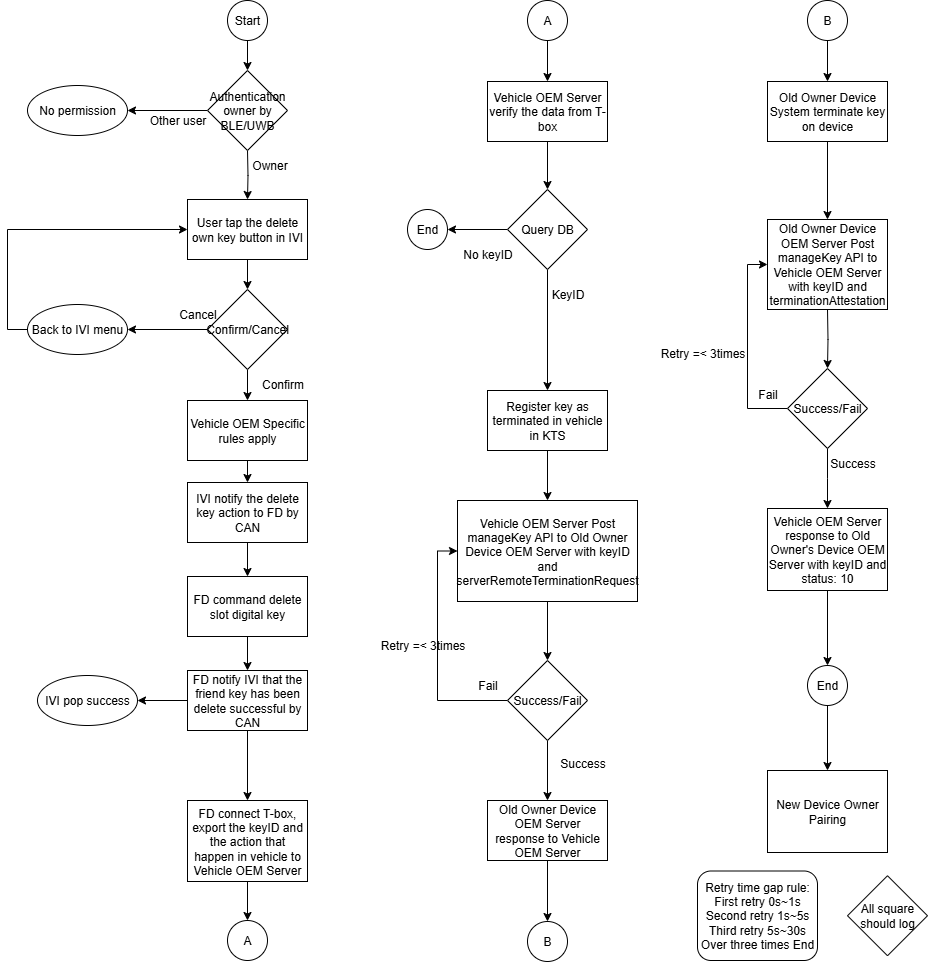

The diagram above was exported from draw.io. Its source (the exported page's mxGraphModel, read from the mxfile embedded in the PNG):
<mxGraphModel dx="1244" dy="699" grid="1" gridSize="10" guides="1" tooltips="1" connect="1" arrows="1" fold="1" page="1" pageScale="1" pageWidth="4681" pageHeight="3300" math="0" shadow="0">
  <root>
    <mxCell id="0" />
    <mxCell id="1" parent="0" />
    <mxCell id="FLXKye0i9nDffJYvZwaS-1" style="edgeStyle=orthogonalEdgeStyle;rounded=0;orthogonalLoop=1;jettySize=auto;html=1;exitX=0.5;exitY=1;exitDx=0;exitDy=0;entryX=0.5;entryY=0;entryDx=0;entryDy=0;" edge="1" parent="1" source="FLXKye0i9nDffJYvZwaS-2">
      <mxGeometry relative="1" as="geometry">
        <mxPoint x="400" y="210" as="targetPoint" />
      </mxGeometry>
    </mxCell>
    <mxCell id="FLXKye0i9nDffJYvZwaS-2" value="Start" style="ellipse;whiteSpace=wrap;html=1;aspect=fixed;" vertex="1" parent="1">
      <mxGeometry x="380" y="140" width="40" height="40" as="geometry" />
    </mxCell>
    <mxCell id="FLXKye0i9nDffJYvZwaS-3" style="edgeStyle=orthogonalEdgeStyle;rounded=0;orthogonalLoop=1;jettySize=auto;html=1;exitX=0.5;exitY=1;exitDx=0;exitDy=0;" edge="1" parent="1" source="FLXKye0i9nDffJYvZwaS-4" target="FLXKye0i9nDffJYvZwaS-7">
      <mxGeometry relative="1" as="geometry" />
    </mxCell>
    <mxCell id="FLXKye0i9nDffJYvZwaS-4" value="User tap the delete own key button in IVI" style="rounded=0;whiteSpace=wrap;html=1;" vertex="1" parent="1">
      <mxGeometry x="340" y="339" width="120" height="60" as="geometry" />
    </mxCell>
    <mxCell id="FLXKye0i9nDffJYvZwaS-5" style="edgeStyle=orthogonalEdgeStyle;rounded=0;orthogonalLoop=1;jettySize=auto;html=1;exitX=0;exitY=0.5;exitDx=0;exitDy=0;entryX=1;entryY=0.5;entryDx=0;entryDy=0;" edge="1" parent="1" source="FLXKye0i9nDffJYvZwaS-7" target="FLXKye0i9nDffJYvZwaS-9">
      <mxGeometry relative="1" as="geometry" />
    </mxCell>
    <mxCell id="FLXKye0i9nDffJYvZwaS-77" style="edgeStyle=orthogonalEdgeStyle;rounded=0;orthogonalLoop=1;jettySize=auto;html=1;exitX=0.5;exitY=1;exitDx=0;exitDy=0;" edge="1" parent="1" source="FLXKye0i9nDffJYvZwaS-7" target="FLXKye0i9nDffJYvZwaS-75">
      <mxGeometry relative="1" as="geometry" />
    </mxCell>
    <mxCell id="FLXKye0i9nDffJYvZwaS-7" value="Confirm/Cancel" style="rhombus;whiteSpace=wrap;html=1;" vertex="1" parent="1">
      <mxGeometry x="360" y="429" width="80" height="80" as="geometry" />
    </mxCell>
    <mxCell id="FLXKye0i9nDffJYvZwaS-8" style="edgeStyle=orthogonalEdgeStyle;rounded=0;orthogonalLoop=1;jettySize=auto;html=1;exitX=0;exitY=0.5;exitDx=0;exitDy=0;entryX=0;entryY=0.5;entryDx=0;entryDy=0;" edge="1" parent="1" source="FLXKye0i9nDffJYvZwaS-9" target="FLXKye0i9nDffJYvZwaS-4">
      <mxGeometry relative="1" as="geometry" />
    </mxCell>
    <mxCell id="FLXKye0i9nDffJYvZwaS-9" value="Back to IVI menu" style="ellipse;whiteSpace=wrap;html=1;" vertex="1" parent="1">
      <mxGeometry x="180" y="444" width="100" height="50" as="geometry" />
    </mxCell>
    <mxCell id="FLXKye0i9nDffJYvZwaS-10" value="Cancel" style="text;html=1;align=center;verticalAlign=middle;resizable=0;points=[];autosize=1;strokeColor=none;fillColor=none;" vertex="1" parent="1">
      <mxGeometry x="320" y="439" width="60" height="30" as="geometry" />
    </mxCell>
    <mxCell id="FLXKye0i9nDffJYvZwaS-11" style="edgeStyle=orthogonalEdgeStyle;rounded=0;orthogonalLoop=1;jettySize=auto;html=1;exitX=0.5;exitY=1;exitDx=0;exitDy=0;entryX=0.5;entryY=0;entryDx=0;entryDy=0;" edge="1" parent="1" source="FLXKye0i9nDffJYvZwaS-12" target="FLXKye0i9nDffJYvZwaS-17">
      <mxGeometry relative="1" as="geometry" />
    </mxCell>
    <mxCell id="FLXKye0i9nDffJYvZwaS-12" value="IVI notify the delete key action to FD by CAN" style="rounded=0;whiteSpace=wrap;html=1;" vertex="1" parent="1">
      <mxGeometry x="340" y="622" width="120" height="60" as="geometry" />
    </mxCell>
    <mxCell id="FLXKye0i9nDffJYvZwaS-13" value="Confirm" style="text;html=1;align=center;verticalAlign=middle;resizable=0;points=[];autosize=1;strokeColor=none;fillColor=none;" vertex="1" parent="1">
      <mxGeometry x="400" y="509" width="70" height="30" as="geometry" />
    </mxCell>
    <mxCell id="FLXKye0i9nDffJYvZwaS-14" style="edgeStyle=orthogonalEdgeStyle;rounded=0;orthogonalLoop=1;jettySize=auto;html=1;exitX=0.5;exitY=1;exitDx=0;exitDy=0;" edge="1" parent="1" source="FLXKye0i9nDffJYvZwaS-15" target="FLXKye0i9nDffJYvZwaS-34">
      <mxGeometry relative="1" as="geometry" />
    </mxCell>
    <mxCell id="FLXKye0i9nDffJYvZwaS-15" value="A" style="ellipse;whiteSpace=wrap;html=1;aspect=fixed;" vertex="1" parent="1">
      <mxGeometry x="680" y="140" width="40" height="40" as="geometry" />
    </mxCell>
    <mxCell id="FLXKye0i9nDffJYvZwaS-16" style="edgeStyle=orthogonalEdgeStyle;rounded=0;orthogonalLoop=1;jettySize=auto;html=1;exitX=0.5;exitY=1;exitDx=0;exitDy=0;" edge="1" parent="1" source="FLXKye0i9nDffJYvZwaS-17" target="FLXKye0i9nDffJYvZwaS-26">
      <mxGeometry relative="1" as="geometry" />
    </mxCell>
    <mxCell id="FLXKye0i9nDffJYvZwaS-17" value="FD command delete slot digital key" style="rounded=0;whiteSpace=wrap;html=1;" vertex="1" parent="1">
      <mxGeometry x="340" y="716" width="120" height="60" as="geometry" />
    </mxCell>
    <mxCell id="FLXKye0i9nDffJYvZwaS-18" style="edgeStyle=orthogonalEdgeStyle;rounded=0;orthogonalLoop=1;jettySize=auto;html=1;exitX=0.5;exitY=1;exitDx=0;exitDy=0;" edge="1" parent="1" target="FLXKye0i9nDffJYvZwaS-4">
      <mxGeometry relative="1" as="geometry">
        <mxPoint x="400" y="290" as="sourcePoint" />
      </mxGeometry>
    </mxCell>
    <mxCell id="FLXKye0i9nDffJYvZwaS-19" style="edgeStyle=orthogonalEdgeStyle;rounded=0;orthogonalLoop=1;jettySize=auto;html=1;exitX=0;exitY=0.5;exitDx=0;exitDy=0;entryX=1;entryY=0.5;entryDx=0;entryDy=0;" edge="1" parent="1" source="FLXKye0i9nDffJYvZwaS-20" target="FLXKye0i9nDffJYvZwaS-22">
      <mxGeometry relative="1" as="geometry" />
    </mxCell>
    <mxCell id="FLXKye0i9nDffJYvZwaS-20" value="Authentication owner by BLE/UWB" style="rhombus;whiteSpace=wrap;html=1;" vertex="1" parent="1">
      <mxGeometry x="360" y="210" width="80" height="80" as="geometry" />
    </mxCell>
    <mxCell id="FLXKye0i9nDffJYvZwaS-21" value="Owner" style="text;html=1;align=center;verticalAlign=middle;resizable=0;points=[];autosize=1;strokeColor=none;fillColor=none;" vertex="1" parent="1">
      <mxGeometry x="392" y="290" width="60" height="30" as="geometry" />
    </mxCell>
    <mxCell id="FLXKye0i9nDffJYvZwaS-22" value="No permission" style="ellipse;whiteSpace=wrap;html=1;" vertex="1" parent="1">
      <mxGeometry x="180" y="225" width="100" height="50" as="geometry" />
    </mxCell>
    <mxCell id="FLXKye0i9nDffJYvZwaS-23" value="Other user" style="text;html=1;align=center;verticalAlign=middle;resizable=0;points=[];autosize=1;strokeColor=none;fillColor=none;" vertex="1" parent="1">
      <mxGeometry x="290" y="245" width="80" height="30" as="geometry" />
    </mxCell>
    <mxCell id="FLXKye0i9nDffJYvZwaS-24" style="edgeStyle=orthogonalEdgeStyle;rounded=0;orthogonalLoop=1;jettySize=auto;html=1;exitX=0;exitY=0.5;exitDx=0;exitDy=0;entryX=1;entryY=0.5;entryDx=0;entryDy=0;" edge="1" parent="1" source="FLXKye0i9nDffJYvZwaS-26" target="FLXKye0i9nDffJYvZwaS-27">
      <mxGeometry relative="1" as="geometry" />
    </mxCell>
    <mxCell id="FLXKye0i9nDffJYvZwaS-25" style="edgeStyle=orthogonalEdgeStyle;rounded=0;orthogonalLoop=1;jettySize=auto;html=1;exitX=0.5;exitY=1;exitDx=0;exitDy=0;entryX=0.5;entryY=0;entryDx=0;entryDy=0;" edge="1" parent="1" source="FLXKye0i9nDffJYvZwaS-26" target="FLXKye0i9nDffJYvZwaS-29">
      <mxGeometry relative="1" as="geometry" />
    </mxCell>
    <mxCell id="FLXKye0i9nDffJYvZwaS-26" value="FD notify IVI that the friend key has been delete successful by CAN" style="rounded=0;whiteSpace=wrap;html=1;" vertex="1" parent="1">
      <mxGeometry x="340" y="810" width="120" height="60" as="geometry" />
    </mxCell>
    <mxCell id="FLXKye0i9nDffJYvZwaS-27" value="IVI pop success" style="ellipse;whiteSpace=wrap;html=1;" vertex="1" parent="1">
      <mxGeometry x="190" y="815" width="100" height="50" as="geometry" />
    </mxCell>
    <mxCell id="FLXKye0i9nDffJYvZwaS-28" style="edgeStyle=orthogonalEdgeStyle;rounded=0;orthogonalLoop=1;jettySize=auto;html=1;exitX=0.5;exitY=1;exitDx=0;exitDy=0;" edge="1" parent="1" source="FLXKye0i9nDffJYvZwaS-29" target="FLXKye0i9nDffJYvZwaS-30">
      <mxGeometry relative="1" as="geometry" />
    </mxCell>
    <mxCell id="FLXKye0i9nDffJYvZwaS-29" value="FD connect T-box, export the keyID and the action that happen in vehicle to Vehicle OEM Server" style="rounded=0;whiteSpace=wrap;html=1;" vertex="1" parent="1">
      <mxGeometry x="340" y="940" width="120" height="81" as="geometry" />
    </mxCell>
    <mxCell id="FLXKye0i9nDffJYvZwaS-30" value="A" style="ellipse;whiteSpace=wrap;html=1;aspect=fixed;" vertex="1" parent="1">
      <mxGeometry x="380" y="1060" width="40" height="40" as="geometry" />
    </mxCell>
    <mxCell id="FLXKye0i9nDffJYvZwaS-31" style="edgeStyle=orthogonalEdgeStyle;rounded=0;orthogonalLoop=1;jettySize=auto;html=1;exitX=0.5;exitY=1;exitDx=0;exitDy=0;entryX=0.5;entryY=0;entryDx=0;entryDy=0;" edge="1" parent="1" source="FLXKye0i9nDffJYvZwaS-32" target="FLXKye0i9nDffJYvZwaS-43">
      <mxGeometry relative="1" as="geometry" />
    </mxCell>
    <mxCell id="FLXKye0i9nDffJYvZwaS-32" value="Vehicle OEM Server Post manageKey API to Old Owner Device OEM Server with keyID and serverRemoteTerminationRequest" style="rounded=0;whiteSpace=wrap;html=1;" vertex="1" parent="1">
      <mxGeometry x="610" y="640" width="180" height="101" as="geometry" />
    </mxCell>
    <mxCell id="FLXKye0i9nDffJYvZwaS-33" style="edgeStyle=orthogonalEdgeStyle;rounded=0;orthogonalLoop=1;jettySize=auto;html=1;exitX=0.5;exitY=1;exitDx=0;exitDy=0;entryX=0.5;entryY=0;entryDx=0;entryDy=0;" edge="1" parent="1" source="FLXKye0i9nDffJYvZwaS-34" target="FLXKye0i9nDffJYvZwaS-37">
      <mxGeometry relative="1" as="geometry" />
    </mxCell>
    <mxCell id="FLXKye0i9nDffJYvZwaS-34" value="Vehicle OEM Server verify the data from T-box" style="rounded=0;whiteSpace=wrap;html=1;" vertex="1" parent="1">
      <mxGeometry x="640" y="221" width="120" height="60" as="geometry" />
    </mxCell>
    <mxCell id="FLXKye0i9nDffJYvZwaS-35" style="edgeStyle=orthogonalEdgeStyle;rounded=0;orthogonalLoop=1;jettySize=auto;html=1;exitX=0.5;exitY=1;exitDx=0;exitDy=0;entryX=0.5;entryY=0;entryDx=0;entryDy=0;" edge="1" parent="1" source="FLXKye0i9nDffJYvZwaS-37" target="FLXKye0i9nDffJYvZwaS-74">
      <mxGeometry relative="1" as="geometry">
        <mxPoint x="700" y="490" as="targetPoint" />
      </mxGeometry>
    </mxCell>
    <mxCell id="FLXKye0i9nDffJYvZwaS-36" style="edgeStyle=orthogonalEdgeStyle;rounded=0;orthogonalLoop=1;jettySize=auto;html=1;exitX=0;exitY=0.5;exitDx=0;exitDy=0;entryX=1;entryY=0.5;entryDx=0;entryDy=0;" edge="1" parent="1" source="FLXKye0i9nDffJYvZwaS-37" target="FLXKye0i9nDffJYvZwaS-39">
      <mxGeometry relative="1" as="geometry" />
    </mxCell>
    <mxCell id="FLXKye0i9nDffJYvZwaS-37" value="Query DB" style="rhombus;whiteSpace=wrap;html=1;" vertex="1" parent="1">
      <mxGeometry x="660" y="329" width="80" height="80" as="geometry" />
    </mxCell>
    <mxCell id="FLXKye0i9nDffJYvZwaS-38" value="KeyID" style="text;html=1;align=center;verticalAlign=middle;resizable=0;points=[];autosize=1;strokeColor=none;fillColor=none;" vertex="1" parent="1">
      <mxGeometry x="690" y="419" width="60" height="30" as="geometry" />
    </mxCell>
    <mxCell id="FLXKye0i9nDffJYvZwaS-39" value="End" style="ellipse;whiteSpace=wrap;html=1;aspect=fixed;" vertex="1" parent="1">
      <mxGeometry x="560" y="349" width="40" height="40" as="geometry" />
    </mxCell>
    <mxCell id="FLXKye0i9nDffJYvZwaS-40" value="No keyID" style="text;html=1;align=center;verticalAlign=middle;resizable=0;points=[];autosize=1;strokeColor=none;fillColor=none;" vertex="1" parent="1">
      <mxGeometry x="605" y="379" width="70" height="30" as="geometry" />
    </mxCell>
    <mxCell id="FLXKye0i9nDffJYvZwaS-41" style="edgeStyle=orthogonalEdgeStyle;rounded=0;orthogonalLoop=1;jettySize=auto;html=1;exitX=0;exitY=0.5;exitDx=0;exitDy=0;entryX=0;entryY=0.5;entryDx=0;entryDy=0;" edge="1" parent="1" source="FLXKye0i9nDffJYvZwaS-43" target="FLXKye0i9nDffJYvZwaS-32">
      <mxGeometry relative="1" as="geometry" />
    </mxCell>
    <mxCell id="FLXKye0i9nDffJYvZwaS-79" style="edgeStyle=orthogonalEdgeStyle;rounded=0;orthogonalLoop=1;jettySize=auto;html=1;exitX=0.5;exitY=1;exitDx=0;exitDy=0;entryX=0.5;entryY=0;entryDx=0;entryDy=0;" edge="1" parent="1" source="FLXKye0i9nDffJYvZwaS-43" target="FLXKye0i9nDffJYvZwaS-78">
      <mxGeometry relative="1" as="geometry" />
    </mxCell>
    <mxCell id="FLXKye0i9nDffJYvZwaS-43" value="Success/Fail" style="rhombus;whiteSpace=wrap;html=1;" vertex="1" parent="1">
      <mxGeometry x="660" y="800" width="80" height="80" as="geometry" />
    </mxCell>
    <mxCell id="FLXKye0i9nDffJYvZwaS-44" value="Retry =&amp;lt; 3times" style="text;html=1;align=center;verticalAlign=middle;resizable=0;points=[];autosize=1;strokeColor=none;fillColor=none;" vertex="1" parent="1">
      <mxGeometry x="520" y="770" width="110" height="30" as="geometry" />
    </mxCell>
    <mxCell id="FLXKye0i9nDffJYvZwaS-45" value="Fail" style="text;html=1;align=center;verticalAlign=middle;resizable=0;points=[];autosize=1;strokeColor=none;fillColor=none;" vertex="1" parent="1">
      <mxGeometry x="620" y="810" width="40" height="30" as="geometry" />
    </mxCell>
    <mxCell id="FLXKye0i9nDffJYvZwaS-46" value="Retry time gap rule:&lt;div&gt;First retry 0s~1s&lt;/div&gt;&lt;div&gt;Second retry 1s~5s&lt;/div&gt;&lt;div&gt;Third retry 5s~30s&lt;/div&gt;&lt;div&gt;Over three times End&lt;/div&gt;" style="rounded=1;whiteSpace=wrap;html=1;" vertex="1" parent="1">
      <mxGeometry x="850" y="1010.5" width="120" height="89.5" as="geometry" />
    </mxCell>
    <mxCell id="FLXKye0i9nDffJYvZwaS-47" value="All square should log" style="rhombus;whiteSpace=wrap;html=1;" vertex="1" parent="1">
      <mxGeometry x="1000" y="1015.25" width="80" height="80" as="geometry" />
    </mxCell>
    <mxCell id="FLXKye0i9nDffJYvZwaS-83" style="edgeStyle=orthogonalEdgeStyle;rounded=0;orthogonalLoop=1;jettySize=auto;html=1;exitX=0.5;exitY=1;exitDx=0;exitDy=0;" edge="1" parent="1" source="FLXKye0i9nDffJYvZwaS-49" target="FLXKye0i9nDffJYvZwaS-51">
      <mxGeometry relative="1" as="geometry" />
    </mxCell>
    <mxCell id="FLXKye0i9nDffJYvZwaS-49" value="Old Owner Device System terminate key on device" style="rounded=0;whiteSpace=wrap;html=1;" vertex="1" parent="1">
      <mxGeometry x="920" y="221" width="120" height="60" as="geometry" />
    </mxCell>
    <mxCell id="FLXKye0i9nDffJYvZwaS-50" value="Success" style="text;html=1;align=center;verticalAlign=middle;resizable=0;points=[];autosize=1;strokeColor=none;fillColor=none;" vertex="1" parent="1">
      <mxGeometry x="700" y="888" width="70" height="30" as="geometry" />
    </mxCell>
    <mxCell id="FLXKye0i9nDffJYvZwaS-51" value="Old Owner Device OEM Server Post manageKey API to Vehicle OEM Server with keyID and terminationAttestation" style="rounded=0;whiteSpace=wrap;html=1;" vertex="1" parent="1">
      <mxGeometry x="920" y="359" width="120" height="90" as="geometry" />
    </mxCell>
    <mxCell id="FLXKye0i9nDffJYvZwaS-52" style="edgeStyle=orthogonalEdgeStyle;rounded=0;orthogonalLoop=1;jettySize=auto;html=1;exitX=0.5;exitY=1;exitDx=0;exitDy=0;entryX=0.5;entryY=0;entryDx=0;entryDy=0;" edge="1" parent="1" target="FLXKye0i9nDffJYvZwaS-55">
      <mxGeometry relative="1" as="geometry">
        <mxPoint x="980" y="449" as="sourcePoint" />
      </mxGeometry>
    </mxCell>
    <mxCell id="FLXKye0i9nDffJYvZwaS-53" style="edgeStyle=orthogonalEdgeStyle;rounded=0;orthogonalLoop=1;jettySize=auto;html=1;exitX=0.5;exitY=1;exitDx=0;exitDy=0;entryX=0.5;entryY=0;entryDx=0;entryDy=0;" edge="1" parent="1" source="FLXKye0i9nDffJYvZwaS-55">
      <mxGeometry relative="1" as="geometry">
        <mxPoint x="980" y="648" as="targetPoint" />
      </mxGeometry>
    </mxCell>
    <mxCell id="FLXKye0i9nDffJYvZwaS-54" style="edgeStyle=orthogonalEdgeStyle;rounded=0;orthogonalLoop=1;jettySize=auto;html=1;exitX=0;exitY=0.5;exitDx=0;exitDy=0;entryX=0;entryY=0.5;entryDx=0;entryDy=0;" edge="1" parent="1" source="FLXKye0i9nDffJYvZwaS-55" target="FLXKye0i9nDffJYvZwaS-51">
      <mxGeometry relative="1" as="geometry" />
    </mxCell>
    <mxCell id="FLXKye0i9nDffJYvZwaS-55" value="Success/Fail" style="rhombus;whiteSpace=wrap;html=1;" vertex="1" parent="1">
      <mxGeometry x="940" y="508" width="80" height="80" as="geometry" />
    </mxCell>
    <mxCell id="FLXKye0i9nDffJYvZwaS-56" value="Retry =&amp;lt; 3times" style="text;html=1;align=center;verticalAlign=middle;resizable=0;points=[];autosize=1;strokeColor=none;fillColor=none;" vertex="1" parent="1">
      <mxGeometry x="800" y="478" width="110" height="30" as="geometry" />
    </mxCell>
    <mxCell id="FLXKye0i9nDffJYvZwaS-57" value="Fail" style="text;html=1;align=center;verticalAlign=middle;resizable=0;points=[];autosize=1;strokeColor=none;fillColor=none;" vertex="1" parent="1">
      <mxGeometry x="900" y="519" width="40" height="30" as="geometry" />
    </mxCell>
    <mxCell id="FLXKye0i9nDffJYvZwaS-58" value="Success" style="text;html=1;align=center;verticalAlign=middle;resizable=0;points=[];autosize=1;strokeColor=none;fillColor=none;" vertex="1" parent="1">
      <mxGeometry x="970" y="588" width="70" height="30" as="geometry" />
    </mxCell>
    <mxCell id="FLXKye0i9nDffJYvZwaS-59" value="B" style="ellipse;whiteSpace=wrap;html=1;aspect=fixed;" vertex="1" parent="1">
      <mxGeometry x="680" y="1061" width="40" height="40" as="geometry" />
    </mxCell>
    <mxCell id="FLXKye0i9nDffJYvZwaS-82" style="edgeStyle=orthogonalEdgeStyle;rounded=0;orthogonalLoop=1;jettySize=auto;html=1;exitX=0.5;exitY=1;exitDx=0;exitDy=0;entryX=0.5;entryY=0;entryDx=0;entryDy=0;" edge="1" parent="1" source="FLXKye0i9nDffJYvZwaS-61" target="FLXKye0i9nDffJYvZwaS-49">
      <mxGeometry relative="1" as="geometry" />
    </mxCell>
    <mxCell id="FLXKye0i9nDffJYvZwaS-61" value="B" style="ellipse;whiteSpace=wrap;html=1;aspect=fixed;" vertex="1" parent="1">
      <mxGeometry x="960" y="140" width="40" height="40" as="geometry" />
    </mxCell>
    <mxCell id="FLXKye0i9nDffJYvZwaS-62" value="Vehicle OEM Server response to Old Owner's Device OEM Server with keyID and status: 10" style="rounded=0;whiteSpace=wrap;html=1;" vertex="1" parent="1">
      <mxGeometry x="920" y="648" width="120" height="82" as="geometry" />
    </mxCell>
    <mxCell id="FLXKye0i9nDffJYvZwaS-69" style="edgeStyle=orthogonalEdgeStyle;rounded=0;orthogonalLoop=1;jettySize=auto;html=1;exitX=0.5;exitY=1;exitDx=0;exitDy=0;entryX=0.5;entryY=0;entryDx=0;entryDy=0;" edge="1" parent="1" source="FLXKye0i9nDffJYvZwaS-62" target="FLXKye0i9nDffJYvZwaS-72">
      <mxGeometry relative="1" as="geometry">
        <mxPoint x="980" y="1027" as="sourcePoint" />
      </mxGeometry>
    </mxCell>
    <mxCell id="FLXKye0i9nDffJYvZwaS-85" style="edgeStyle=orthogonalEdgeStyle;rounded=0;orthogonalLoop=1;jettySize=auto;html=1;exitX=0.5;exitY=1;exitDx=0;exitDy=0;entryX=0.5;entryY=0;entryDx=0;entryDy=0;" edge="1" parent="1" source="FLXKye0i9nDffJYvZwaS-72" target="FLXKye0i9nDffJYvZwaS-84">
      <mxGeometry relative="1" as="geometry" />
    </mxCell>
    <mxCell id="FLXKye0i9nDffJYvZwaS-72" value="End" style="ellipse;whiteSpace=wrap;html=1;aspect=fixed;" vertex="1" parent="1">
      <mxGeometry x="960" y="805" width="40" height="40" as="geometry" />
    </mxCell>
    <mxCell id="FLXKye0i9nDffJYvZwaS-73" style="edgeStyle=orthogonalEdgeStyle;rounded=0;orthogonalLoop=1;jettySize=auto;html=1;exitX=0.5;exitY=1;exitDx=0;exitDy=0;entryX=0.5;entryY=0;entryDx=0;entryDy=0;" edge="1" parent="1" source="FLXKye0i9nDffJYvZwaS-74" target="FLXKye0i9nDffJYvZwaS-32">
      <mxGeometry relative="1" as="geometry" />
    </mxCell>
    <mxCell id="FLXKye0i9nDffJYvZwaS-74" value="Register key as terminated in vehicle in KTS" style="rounded=0;whiteSpace=wrap;html=1;" vertex="1" parent="1">
      <mxGeometry x="640" y="530" width="120" height="60" as="geometry" />
    </mxCell>
    <mxCell id="FLXKye0i9nDffJYvZwaS-76" style="edgeStyle=orthogonalEdgeStyle;rounded=0;orthogonalLoop=1;jettySize=auto;html=1;exitX=0.5;exitY=1;exitDx=0;exitDy=0;entryX=0.5;entryY=0;entryDx=0;entryDy=0;" edge="1" parent="1" source="FLXKye0i9nDffJYvZwaS-75" target="FLXKye0i9nDffJYvZwaS-12">
      <mxGeometry relative="1" as="geometry" />
    </mxCell>
    <mxCell id="FLXKye0i9nDffJYvZwaS-75" value="Vehicle OEM Specific rules apply" style="rounded=0;whiteSpace=wrap;html=1;" vertex="1" parent="1">
      <mxGeometry x="340" y="540" width="120" height="60" as="geometry" />
    </mxCell>
    <mxCell id="FLXKye0i9nDffJYvZwaS-81" style="edgeStyle=orthogonalEdgeStyle;rounded=0;orthogonalLoop=1;jettySize=auto;html=1;exitX=0.5;exitY=1;exitDx=0;exitDy=0;entryX=0.5;entryY=0;entryDx=0;entryDy=0;" edge="1" parent="1" source="FLXKye0i9nDffJYvZwaS-78" target="FLXKye0i9nDffJYvZwaS-59">
      <mxGeometry relative="1" as="geometry" />
    </mxCell>
    <mxCell id="FLXKye0i9nDffJYvZwaS-78" value="Old Owner Device OEM Server response to Vehicle OEM Server" style="rounded=0;whiteSpace=wrap;html=1;" vertex="1" parent="1">
      <mxGeometry x="640" y="940" width="120" height="60" as="geometry" />
    </mxCell>
    <mxCell id="FLXKye0i9nDffJYvZwaS-84" value="New Device Owner Pairing" style="rounded=0;whiteSpace=wrap;html=1;" vertex="1" parent="1">
      <mxGeometry x="920" y="910" width="120" height="82" as="geometry" />
    </mxCell>
  </root>
</mxGraphModel>